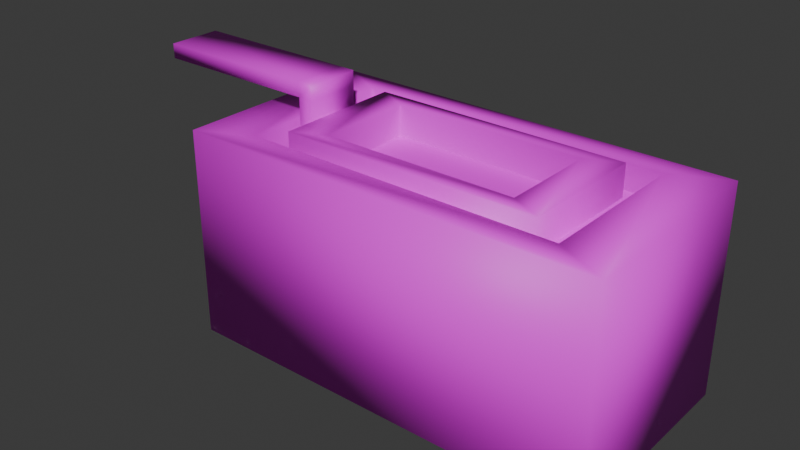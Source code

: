 # Source: frier.blend  (saved by Blender 4.5.88; exported with 4.5.12 LTS)
import bpy
from mathutils import Matrix  # noqa: F401  (used for matrix-valued properties, if any)

bpy.ops.wm.read_factory_settings(use_empty=True)
scene = bpy.context.scene
scene.name = 'Scene'

# ---- collections
col_collection = bpy.data.collections.new('Collection'); scene.collection.children.link(col_collection)

# ---- images (referenced by path relative to the original .blend; pixels are not part of the script)
import os
ASSET_DIR = os.environ.get("B2B_ASSET_DIR", "")  # directory of the original .blend (textures are referenced by path, not embedded)
HERE = os.path.dirname(os.path.abspath(__file__))  # packed textures are extracted next to this script under _unpacked/

def load_image(name, relpath, width, height, colorspace="sRGB"):
    """Load a texture the original file referenced (path relative to the .blend, or extracted next to this script)."""
    p = next((c for c in (os.path.join(HERE, relpath), os.path.join(ASSET_DIR, relpath)) if relpath and os.path.exists(c)), "")
    if p:
        img = bpy.data.images.load(p, check_existing=True)
        img.name = name
    else:  # same state as the original file: an image datablock whose file is absent (Cycles renders it pink)
        img = bpy.data.images.new(name, width, height)
        img.source = "FILE"
        img.filepath = "//" + (relpath or name)
    img.colorspace_settings.name = colorspace
    return img
img_fryer = load_image('fryer', 'fryer.png', 1024, 1024, 'sRGB')

# ---- materials (node trees are filled in below, after node groups)
mat_material = bpy.data.materials.new('Material')
mat_material.alpha_threshold = 0.0
mat_material.roughness = 0.5
mat_material.line_color = (0.0, 0.0, 0.0, 1.0)

# ---- material node trees
mat_material.use_nodes = True; mat_material.node_tree.nodes.clear()
_N = mat_material.node_tree.nodes; _L = mat_material.node_tree.links
n0 = _N.new('ShaderNodeOutputMaterial'); n0.name = 'Material Output'; n0.location = (200, 100)
n1 = _N.new('ShaderNodeBsdfPrincipled'); n1.name = 'Principled BSDF'; n1.location = (-200, 100)
n1.inputs[3].default_value = 1.45
n2 = _N.new('ShaderNodeTexImage'); n2.name = 'Image Texture.001'; n2.location = (-626, 162)
n2.image = img_fryer
_L.new(n1.outputs[0], n0.inputs[0])
_L.new(n2.outputs[0], n1.inputs[0])
_L.new(n2.outputs[1], n1.inputs[4])
n0.is_active_output = True

# ---- world
world_world = bpy.data.worlds.new('World'); scene.world = world_world
world_world.use_nodes = True; world_world.node_tree.nodes.clear()
_N = world_world.node_tree.nodes; _L = world_world.node_tree.links
n0 = _N.new('ShaderNodeOutputWorld'); n0.name = 'World Output'; n0.location = (200, 100)
n1 = _N.new('ShaderNodeBackground'); n1.name = 'Background'; n1.location = (-200, 100)
n1.inputs[0].default_value = (0.05088, 0.05088, 0.05088, 1.0)
_L.new(n1.outputs[0], n0.inputs[0])
n0.is_active_output = True
world_world.color = (0.05088, 0.05088, 0.05088)
world_world.sun_shadow_jitter_overblur = 0.0

# ---- meshes
me_cube_001 = bpy.data.meshes.new('Cube.001')
me_cube_001.from_pydata([(-0.009459, -1.0, 0.001486), (-0.009459, -1.0, 2.001), (-0.009459, 1.0, 0.001486), (-0.009459, 1.0, 2.001), (3.992, -1.0, 0.001486), (3.992, -1.0, 2.001), (3.992, 1.0, 0.001486), (3.992, 1.0, 2.001), (0.492, -0.7494, 2.001), (0.492, 0.7494, 2.001), (3.491, -0.7494, 2.001), (3.491, 0.7494, 2.001), (0.492, -0.7494, 0.2611), (0.492, 0.7494, 0.2611), (3.491, -0.7494, 0.2611), (3.491, 0.7494, 0.2611), (0.4878, -0.7515, 1.764), (0.4878, 0.7515, 1.764), (3.495, -0.7515, 1.764), (3.495, 0.7515, 1.764), (0.7536, -0.6186, 0.8292), (0.7536, -0.6186, 2.066), (0.7536, 0.6186, 0.8292), (0.7536, 0.6186, 2.066), (3.229, -0.6186, 0.8292), (3.229, -0.6186, 2.066), (3.229, 0.6186, 0.8292), (3.229, 0.6186, 2.066), (1.064, -0.4636, 2.066), (1.064, 0.4636, 2.066), (2.919, -0.4636, 2.066), (2.919, 0.4636, 2.066), (1.064, -0.4636, 0.9898), (1.064, 0.4636, 0.9898), (2.919, -0.4636, 0.9898), (2.919, 0.4636, 0.9898), (0.7536, 0.2615, 1.186), (0.7536, -0.2615, 1.186), (0.7536, -0.2615, 1.709), (0.7536, 0.2615, 1.709), (0.6964, 0.2615, 1.186), (0.6964, -0.2615, 1.186), (0.6964, -0.2615, 1.709), (0.6964, 0.2615, 1.709), (0.5403, 0.2615, 1.186), (0.5403, -0.2615, 1.186), (0.5403, -0.2615, 1.709), (0.5403, 0.2615, 1.709), (0.6964, -0.2615, 2.214), (0.6964, 0.2615, 2.214), (0.5403, -0.2615, 2.214), (0.5403, 0.2615, 2.214), (0.6964, -0.2615, 2.356), (0.6964, 0.2615, 2.356), (0.5403, -0.2615, 2.356), (0.5403, 0.2615, 2.356), (-1.096, -0.2615, 2.214), (-1.096, 0.2615, 2.214), (-1.096, -0.2615, 2.356), (-1.096, 0.2615, 2.356)], [], [(0, 1, 3, 2), (2, 3, 7, 6), (6, 7, 5, 4), (4, 5, 1, 0), (2, 6, 4, 0), (3, 1, 8, 9), (8, 10, 14, 12), (1, 5, 10, 8), (7, 3, 9, 11), (5, 7, 11, 10), (17, 16, 18, 19), (11, 9, 13, 15), (10, 11, 15, 14), (9, 8, 12, 13), (22, 20, 37, 36), (22, 23, 27, 26), (26, 27, 25, 24), (24, 25, 21, 20), (22, 26, 24, 20), (23, 21, 28, 29), (28, 30, 34, 32), (21, 25, 30, 28), (27, 23, 29, 31), (25, 27, 31, 30), (31, 29, 33, 35), (30, 31, 35, 34), (29, 28, 32, 33), (39, 36, 40, 43), (23, 22, 36, 39), (20, 21, 38, 37), (21, 23, 39, 38), (42, 43, 49, 48), (37, 38, 42, 41), (38, 39, 43, 42), (36, 37, 41, 40), (45, 46, 47, 44), (40, 41, 45, 44), (43, 40, 44, 47), (41, 42, 46, 45), (50, 48, 52, 54), (46, 42, 48, 50), (43, 47, 51, 49), (47, 46, 50, 51), (52, 53, 55, 54), (55, 51, 57, 59), (49, 51, 55, 53), (48, 49, 53, 52), (57, 56, 58, 59), (51, 50, 56, 57), (50, 54, 58, 56), (54, 55, 59, 58)])
me_cube_001.polygons.foreach_set('use_smooth', [True] * 51)
_uv = me_cube_001.uv_layers.new(name='UVMap')
_uv.uv.foreach_set('vector', [0.06795, 0.5566, 0.09117, 0.5566, 0.09117, 0.5798, 0.06795, 0.5798, 0.06795, 0.5798, 0.09117, 0.5798, 0.09117, 0.603, 0.06795, 0.603, 0.06795, 0.603, 0.09117, 0.603, 0.09117, 0.6262, 0.06795, 0.6262, 0.06795, 0.6262, 0.09117, 0.6262, 0.09117, 0.6495, 0.06795, 0.6495, 0.04473, 0.603, 0.06795, 0.603, 0.06795, 0.6262, 0.04473, 0.6262, 0.09117, 0.5798, 0.09117, 0.5566, 0.09117, 0.5566, 0.09117, 0.5798, 0.09117, 0.6495, 0.09117, 0.6262, 0.09117, 0.6262, 0.09117, 0.6495, 0.09117, 0.6495, 0.09117, 0.6262, 0.09117, 0.6262, 0.09117, 0.6495, 0.09117, 0.603, 0.09117, 0.5798, 0.09117, 0.5798, 0.09117, 0.603, 0.09117, 0.6262, 0.09117, 0.603, 0.09117, 0.603, 0.09117, 0.6262, 0.896, 0.923, 0.896, 0.9364, 0.9094, 0.9364, 0.9094, 0.923, 0.09117, 0.603, 0.09117, 0.5798, 0.09117, 0.5798, 0.09117, 0.603, 0.09117, 0.6262, 0.09117, 0.603, 0.09117, 0.603, 0.09117, 0.6262, 0.09117, 0.5798, 0.09117, 0.5566, 0.09117, 0.5566, 0.09117, 0.5798, 0.6024, 0.7673, 0.5677, 0.6934, 0.589, 0.6885, 0.6098, 0.7198, 0.7494, 0.7944, 0.7494, 0.8752, 0.6333, 0.8752, 0.6333, 0.7944, 0.7739, 0.9047, 0.7739, 0.9903, 0.7123, 0.9903, 0.7123, 0.9047, 0.7123, 0.9047, 0.7123, 0.9903, 0.5892, 0.9903, 0.5892, 0.9047, 0.192, 0.9922, 0.192, -0.007662, 0.551, -0.007662, 0.551, 0.9922, 0.7986, 0.6436, 0.572, 0.6436, 0.6004, 0.5645, 0.7702, 0.5645, 0.7397, 0.7346, 0.6558, 0.7346, 0.6558, 0.6669, 0.7397, 0.6669, 0.572, 0.6436, 0.572, 0.01253, 0.6004, 0.09162, 0.6004, 0.5645, 0.7986, 0.01253, 0.7986, 0.6436, 0.7702, 0.5645, 0.7702, 0.09162, 0.572, 0.01253, 0.7986, 0.01253, 0.7702, 0.09162, 0.6004, 0.09162, 0.8654, 0.7346, 0.7816, 0.7346, 0.7816, 0.6669, 0.8654, 0.6669, 0.6558, 0.7346, 0.6139, 0.7346, 0.6139, 0.6669, 0.6558, 0.6669, 0.7816, 0.7346, 0.7397, 0.7346, 0.7397, 0.6669, 0.7816, 0.6669, 0.1022, 0.8528, 0.1022, 0.7357, 0.1114, 0.7357, 0.1114, 0.8528, 0.7494, 0.8752, 0.7494, 0.7944, 0.7662, 0.8177, 0.7662, 0.8519, 0.5892, 0.9047, 0.5892, 0.9903, 0.5714, 0.9656, 0.5714, 0.9294, 0.5712, 0.86, 0.6073, 0.826, 0.6038, 0.8563, 0.5852, 0.8749, 0.09961, 0.9736, 0.05195, 0.9736, 0.05195, 0.9096, 0.09961, 0.9096, 0.0542, 0.7399, 0.0542, 0.857, 0.04498, 0.857, 0.04498, 0.7399, 0.1452, 0.7378, 0.1452, 0.8549, 0.136, 0.8549, 0.136, 0.7378, 0.07994, 0.725, 0.07994, 0.8421, 0.07072, 0.8421, 0.07072, 0.725, 0.01411, 0.9739, 0.01411, 0.9228, 0.05085, 0.9228, 0.05085, 0.9739, 0.03566, 0.8734, 0.03566, 0.9739, 0.01411, 0.9739, 0.01411, 0.8734, 0.02016, 0.7768, 0.02016, 0.7172, 0.03294, 0.7172, 0.03294, 0.7768, 0.1409, 0.8759, 0.1409, 0.934, 0.1284, 0.934, 0.1284, 0.8759, 0.9153, 0.3309, 0.8788, 0.3407, 0.8937, 0.3145, 0.9074, 0.3188, 0.1284, 0.934, 0.1409, 0.934, 0.1409, 0.9901, 0.1284, 0.9901, 0.02016, 0.7768, 0.03294, 0.7768, 0.03294, 0.8344, 0.02016, 0.8344, 0.05085, 0.9228, 0.01411, 0.9228, 0.01411, 0.8734, 0.05085, 0.8734, 0.8937, 0.3145, 0.9042, 0.2691, 0.9213, 0.2766, 0.9074, 0.3188, 0.9213, 0.2766, 0.9526, 0.2269, 0.9175, 0.3173, 0.9184, 0.3131, 0.8788, 0.2314, 0.9526, 0.2269, 0.9213, 0.2766, 0.9042, 0.2691, 0.8788, 0.3407, 0.8788, 0.2314, 0.9042, 0.2691, 0.8937, 0.3145, 0.9175, 0.3173, 0.9159, 0.3104, 0.9175, 0.3073, 0.9184, 0.3131, 0.9526, 0.2269, 0.9153, 0.3309, 0.9159, 0.3104, 0.9175, 0.3173, 0.9153, 0.3309, 0.9074, 0.3188, 0.9175, 0.3073, 0.9159, 0.3104, 0.9074, 0.3188, 0.9213, 0.2766, 0.9184, 0.3131, 0.9175, 0.3073])
me_cube_001.materials.append(mat_material)
me_cube_001.update()

# ---- objects
ob_cube = bpy.data.objects.new('Cube', me_cube_001)

# ---- transforms, parenting, visibility, modifiers, constraints
ob_cube.location = (0.0, 0.0, 0.0)

# ---- collection membership
col_collection.objects.link(ob_cube)

# ---- scene / render settings (as saved in the file)
scene.frame_start = 1; scene.frame_end = 250; scene.frame_set(1)
scene.render.engine = 'CYCLES'
scene.cycles.bake_type = 'DIFFUSE'
bpy.context.view_layer.update()

# ---- added for rendering (the .blend has no active camera and no usable light): camera, sun
cam_auto = bpy.data.cameras.new('AutoCamera')
cam_auto.lens = 50.0
cam_auto.sensor_width = 36.0
cam_auto.clip_end = 1000.0
ob_auto_camera = bpy.data.objects.new('AutoCamera', cam_auto)
scene.collection.objects.link(ob_auto_camera)
ob_auto_camera.location = (6.95557, -6.60918, 5.58466)
ob_auto_camera.rotation_euler = (1.09748, -7.21219e-08, 0.694738)
scene.camera = ob_auto_camera
light_auto_sun = bpy.data.lights.new('AutoSun', 'SUN')
light_auto_sun.energy = 3.0
light_auto_sun.angle = 0.0523599
ob_auto_sun = bpy.data.objects.new('AutoSun', light_auto_sun)
scene.collection.objects.link(ob_auto_sun)
ob_auto_sun.rotation_euler = (0.872665, 0.174533, 0.523599)
bpy.context.view_layer.update()
